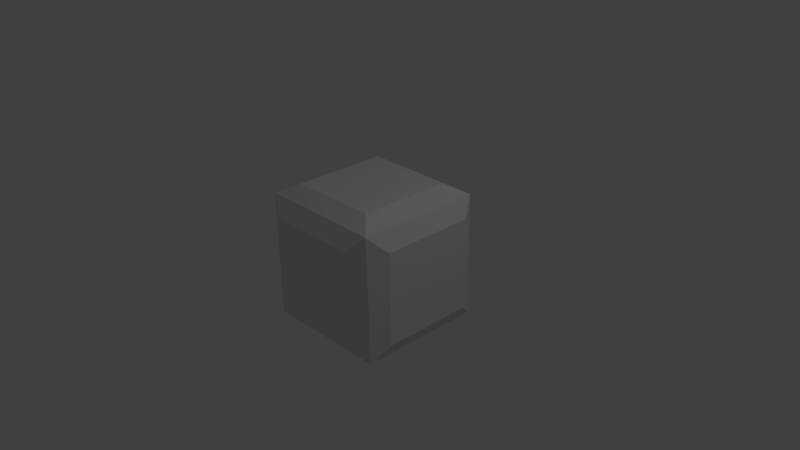 # Source: cubeblend3.blend  (saved by Blender 2.77.0; exported with 4.5.12 LTS)
import bpy
from mathutils import Matrix  # noqa: F401  (used for matrix-valued properties, if any)

bpy.ops.wm.read_factory_settings(use_empty=True)
scene = bpy.context.scene
scene.name = 'Scene'

# ---- collections
col_collection_1 = bpy.data.collections.new('Collection 1'); scene.collection.children.link(col_collection_1)

# ---- materials (node trees are filled in below, after node groups)
mat_material = bpy.data.materials.new('Material')
mat_material.alpha_threshold = 0.0
mat_material.use_transparent_shadow = False
mat_material.preview_render_type = 'CUBE'
mat_material.roughness = 0.5
mat_material.line_color = (0.0, 0.0, 0.0, 1.0)

# ---- material node trees

# ---- world
world_world = bpy.data.worlds.new('World'); scene.world = world_world
world_world.color = (0.05088, 0.05088, 0.05088)
world_world.use_sun_shadow = False
world_world.sun_shadow_jitter_overblur = 0.0
world_world.cycles.sampling_method = 'MANUAL'

# ---- cameras
cam_camera = bpy.data.cameras.new('Camera')
cam_camera.clip_end = 100.0
cam_camera.lens = 35.0
cam_camera.sensor_width = 32.0
cam_camera.sensor_height = 18.0
cam_camera.ortho_scale = 7.314
cam_camera.dof.focus_distance = 0.0
cam_camera.dof.aperture_fstop = 128.0

# ---- lights
light_lamp = bpy.data.lights.new('Lamp', 'POINT')
light_lamp.transmission_factor = 0.0
light_lamp.cutoff_distance = 30.0
light_lamp.energy = 100.0
light_lamp.shadow_buffer_clip_start = 1.001
light_lamp.shadow_soft_size = 0.1
light_lamp.shadow_maximum_resolution = 0.006
light_lamp.use_absolute_resolution = True

# ---- meshes
me_cube = bpy.data.meshes.new('Cube')
me_cube.from_pydata([(-0.8621, -0.8662, -0.8638), (-0.9997, -0.6309, -0.6312), (-0.6023, -0.9941, -0.6315), (-0.6205, -0.6353, -0.9882), (-1.0, 0.6313, -0.6314), (-0.8692, -0.8477, 0.8565), (-0.9996, -0.6311, 0.6315), (-0.6204, -0.9883, 0.6313), (-0.6194, -0.6309, 0.989), (-1.0, 0.6313, 0.6313), (0.8621, -0.8662, 0.8637), (0.5976, -0.6258, 0.9973), (-0.8695, 0.8487, -0.8556), (-0.6067, 0.6286, -0.9939), (-0.6221, 0.9883, -0.632), (-0.8625, 0.867, 0.863), (0.8633, 0.8665, -0.8634), (0.605, 0.994, -0.6321), (-0.605, 0.994, 0.632), (-0.6213, 0.6359, 0.9878), (0.6091, -0.6293, -0.9934), (0.8682, -0.8482, -0.8567), (0.6204, -0.9881, -0.6316), (0.9997, -0.6309, -0.6313), (1.0, 0.6313, -0.6313), (0.6029, -0.9943, 0.631), (0.9997, -0.6309, 0.6315), (0.6189, 0.6346, -0.9887), (0.6221, 0.9883, 0.632), (0.6145, 0.6349, 0.9903), (0.8696, 0.8487, 0.8555), (1.0, 0.6314, 0.6314)], [], [(0, 12, 13, 3), (3, 13, 27, 20), (5, 10, 11, 8), (1, 6, 9, 4), (12, 14, 17, 16), (10, 30, 29, 11), (29, 19, 8, 11), (2, 0, 21, 22), (19, 29, 30, 15), (21, 23, 26, 10), (8, 19, 15, 5), (18, 15, 30, 28), (16, 17, 28, 30), (4, 12, 0, 1), (20, 27, 16, 21), (10, 25, 22, 21), (18, 28, 17, 14), (14, 12, 15, 18), (27, 13, 12, 16), (31, 24, 16, 30), (31, 30, 10, 26), (12, 4, 9, 15), (9, 6, 5, 15), (21, 0, 3, 20), (6, 1, 0, 5), (7, 5, 0, 2), (2, 22, 25, 7), (21, 16, 24, 23), (5, 7, 25, 10), (31, 26, 23, 24)])
me_cube.materials.append(mat_material)
me_cube.use_remesh_preserve_volume = False
me_cube.use_remesh_preserve_attributes = False
me_cube.use_mirror_vertex_groups = False
me_cube.update()

# ---- objects
ob_cube = bpy.data.objects.new('Cube', me_cube)
ob_lamp = bpy.data.objects.new('Lamp', light_lamp)
ob_camera = bpy.data.objects.new('Camera', cam_camera)

# ---- transforms, parenting, visibility, modifiers, constraints
ob_cube.location = (0.0, 0.0, 0.0)
ob_cube.lock_rotations_4d = False
ob_cube.empty_display_type = 'ARROWS'
ob_cube.lineart.crease_threshold = 0.0
ob_lamp.location = (4.076, 1.005, 5.904)
ob_lamp.rotation_euler = (0.6503, 0.05522, 1.866)
ob_lamp.lock_rotations_4d = False
ob_lamp.empty_display_type = 'ARROWS'
ob_lamp.color = (0.0, 0.0, 0.0, 0.0)
ob_lamp.lineart.crease_threshold = 0.0
ob_camera.location = (7.481, -6.508, 5.344)
ob_camera.rotation_euler = (1.109, 0.01082, 0.8149)
ob_camera.lock_rotations_4d = False
ob_camera.empty_display_type = 'ARROWS'
ob_camera.color = (0.0, 0.0, 0.0, 0.0)
ob_camera.display_type = 'WIRE'
ob_camera.lineart.crease_threshold = 0.0

# ---- collection membership
col_collection_1.objects.link(ob_cube)
col_collection_1.objects.link(ob_lamp)
col_collection_1.objects.link(ob_camera)

# ---- scene / render settings (as saved in the file)
scene.camera = ob_camera
scene.frame_start = 1; scene.frame_end = 250; scene.frame_set(1)
scene.render.engine = 'BLENDER_EEVEE_NEXT'
scene.render.resolution_percentage = 50
scene.render.dither_intensity = 0.0
scene.cycles.use_denoising = False
scene.cycles.samples = 128
scene.cycles.sampling_pattern = 'TABULATED_SOBOL'
scene.cycles.light_sampling_threshold = 0.0
scene.cycles.use_adaptive_sampling = False
scene.cycles.use_light_tree = False
scene.cycles.blur_glossy = 0.0
scene.cycles.sample_clamp_indirect = 0.0
scene.view_settings.view_transform = 'Standard'
bpy.context.view_layer.update()
